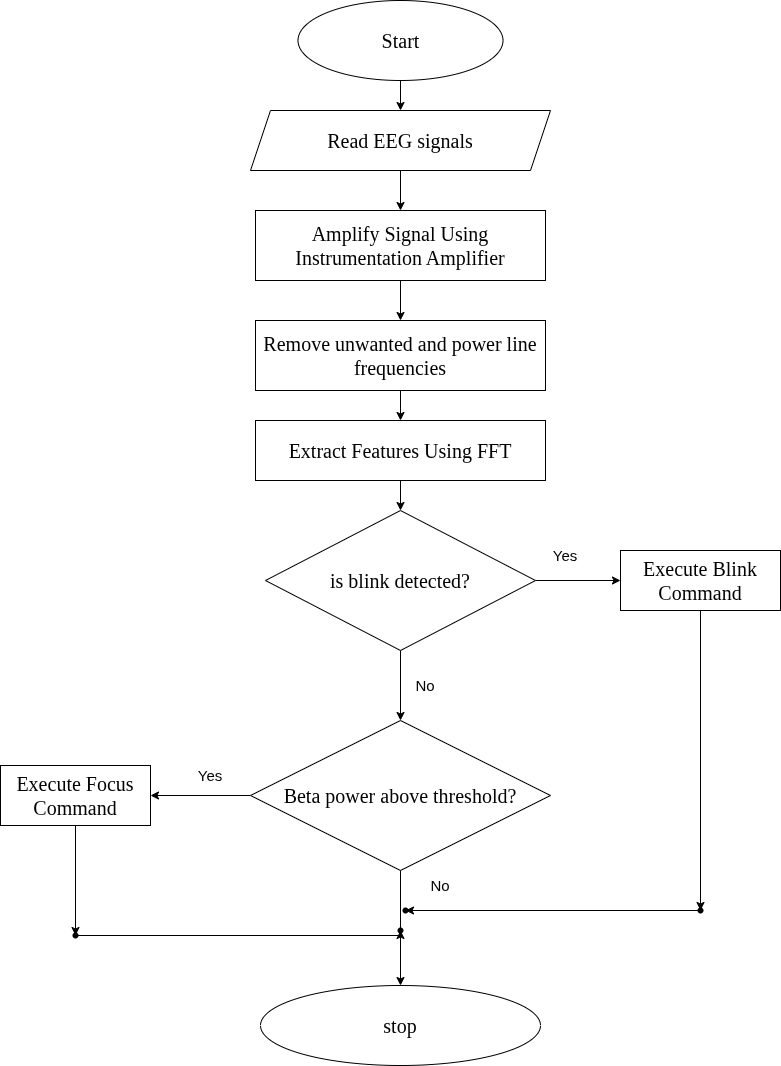

The diagram above was exported from draw.io. Its source (the exported page's mxGraphModel, read from the mxfile embedded in the PNG):
<mxGraphModel dx="1426" dy="798" grid="1" gridSize="10" guides="1" tooltips="1" connect="1" arrows="1" fold="1" page="1" pageScale="1" pageWidth="850" pageHeight="1100" math="0" shadow="0">
  <root>
    <mxCell id="0" />
    <mxCell id="1" parent="0" />
    <mxCell id="gxP2L8wuIomp3ijZbntu-11" edge="1" parent="1" source="gxP2L8wuIomp3ijZbntu-1" style="edgeStyle=orthogonalEdgeStyle;rounded=0;orthogonalLoop=1;jettySize=auto;html=1;" target="gxP2L8wuIomp3ijZbntu-2" value="">
      <mxGeometry relative="1" as="geometry" />
    </mxCell>
    <mxCell id="gxP2L8wuIomp3ijZbntu-1" parent="1" style="ellipse;whiteSpace=wrap;html=1;" value="&lt;font face=&quot;Times New Roman&quot; style=&quot;font-size: 20px;&quot;&gt;Start&lt;/font&gt;" vertex="1">
      <mxGeometry height="80" width="205" x="327.5" y="10" as="geometry" />
    </mxCell>
    <mxCell id="gxP2L8wuIomp3ijZbntu-12" edge="1" parent="1" source="gxP2L8wuIomp3ijZbntu-2" style="edgeStyle=orthogonalEdgeStyle;rounded=0;orthogonalLoop=1;jettySize=auto;html=1;" target="gxP2L8wuIomp3ijZbntu-3" value="">
      <mxGeometry relative="1" as="geometry" />
    </mxCell>
    <mxCell id="gxP2L8wuIomp3ijZbntu-2" parent="1" style="shape=parallelogram;perimeter=parallelogramPerimeter;whiteSpace=wrap;html=1;fixedSize=1;" value="&lt;font face=&quot;Times New Roman&quot; style=&quot;font-size: 20px;&quot;&gt;Read EEG signals&lt;/font&gt;" vertex="1">
      <mxGeometry height="60" width="300" x="280" y="120" as="geometry" />
    </mxCell>
    <mxCell id="gxP2L8wuIomp3ijZbntu-13" edge="1" parent="1" source="gxP2L8wuIomp3ijZbntu-3" style="edgeStyle=orthogonalEdgeStyle;rounded=0;orthogonalLoop=1;jettySize=auto;html=1;" target="gxP2L8wuIomp3ijZbntu-4" value="">
      <mxGeometry relative="1" as="geometry" />
    </mxCell>
    <mxCell id="gxP2L8wuIomp3ijZbntu-3" parent="1" style="rounded=0;whiteSpace=wrap;html=1;" value="&lt;font face=&quot;Times New Roman&quot; style=&quot;font-size: 20px;&quot;&gt;Amplify Signal Using Instrumentation Amplifier&lt;/font&gt;" vertex="1">
      <mxGeometry height="70" width="290" x="285" y="220" as="geometry" />
    </mxCell>
    <mxCell id="gxP2L8wuIomp3ijZbntu-14" edge="1" parent="1" source="gxP2L8wuIomp3ijZbntu-4" style="edgeStyle=orthogonalEdgeStyle;rounded=0;orthogonalLoop=1;jettySize=auto;html=1;" target="gxP2L8wuIomp3ijZbntu-5" value="">
      <mxGeometry relative="1" as="geometry" />
    </mxCell>
    <mxCell id="gxP2L8wuIomp3ijZbntu-4" parent="1" style="rounded=0;whiteSpace=wrap;html=1;" value="&lt;font face=&quot;Times New Roman&quot; style=&quot;font-size: 20px;&quot;&gt;Remove unwanted and power line frequencies&lt;/font&gt;" vertex="1">
      <mxGeometry height="70" width="290" x="285" y="330" as="geometry" />
    </mxCell>
    <mxCell id="gxP2L8wuIomp3ijZbntu-15" edge="1" parent="1" source="gxP2L8wuIomp3ijZbntu-5" style="edgeStyle=orthogonalEdgeStyle;rounded=0;orthogonalLoop=1;jettySize=auto;html=1;" target="gxP2L8wuIomp3ijZbntu-6" value="">
      <mxGeometry relative="1" as="geometry" />
    </mxCell>
    <mxCell id="gxP2L8wuIomp3ijZbntu-5" parent="1" style="rounded=0;whiteSpace=wrap;html=1;" value="&lt;font face=&quot;Times New Roman&quot; style=&quot;font-size: 20px;&quot;&gt;Extract Features Using FFT&lt;/font&gt;" vertex="1">
      <mxGeometry height="60" width="290" x="285" y="430" as="geometry" />
    </mxCell>
    <mxCell id="gxP2L8wuIomp3ijZbntu-17" edge="1" parent="1" source="gxP2L8wuIomp3ijZbntu-6" style="edgeStyle=orthogonalEdgeStyle;rounded=0;orthogonalLoop=1;jettySize=auto;html=1;" target="gxP2L8wuIomp3ijZbntu-16" value="">
      <mxGeometry relative="1" as="geometry" />
    </mxCell>
    <mxCell id="gxP2L8wuIomp3ijZbntu-19" edge="1" parent="1" source="gxP2L8wuIomp3ijZbntu-6" style="edgeStyle=orthogonalEdgeStyle;rounded=0;orthogonalLoop=1;jettySize=auto;html=1;" target="gxP2L8wuIomp3ijZbntu-18" value="">
      <mxGeometry relative="1" as="geometry" />
    </mxCell>
    <mxCell id="gxP2L8wuIomp3ijZbntu-6" parent="1" style="rhombus;whiteSpace=wrap;html=1;" value="&lt;font face=&quot;Times New Roman&quot; style=&quot;font-size: 20px;&quot;&gt;is blink detected?&lt;/font&gt;" vertex="1">
      <mxGeometry height="140" width="270" x="295" y="520" as="geometry" />
    </mxCell>
    <mxCell id="gxP2L8wuIomp3ijZbntu-23" edge="1" parent="1" source="gxP2L8wuIomp3ijZbntu-16" style="edgeStyle=orthogonalEdgeStyle;rounded=0;orthogonalLoop=1;jettySize=auto;html=1;" target="gxP2L8wuIomp3ijZbntu-22" value="">
      <mxGeometry relative="1" as="geometry" />
    </mxCell>
    <mxCell id="gxP2L8wuIomp3ijZbntu-16" parent="1" style="whiteSpace=wrap;html=1;" value="&lt;font face=&quot;Times New Roman&quot; style=&quot;font-size: 20px;&quot;&gt;Execute Blink Command&lt;/font&gt;" vertex="1">
      <mxGeometry height="60" width="160" x="650" y="560" as="geometry" />
    </mxCell>
    <mxCell id="gxP2L8wuIomp3ijZbntu-21" edge="1" parent="1" source="gxP2L8wuIomp3ijZbntu-18" style="edgeStyle=orthogonalEdgeStyle;rounded=0;orthogonalLoop=1;jettySize=auto;html=1;" target="gxP2L8wuIomp3ijZbntu-20" value="">
      <mxGeometry relative="1" as="geometry" />
    </mxCell>
    <mxCell id="gxP2L8wuIomp3ijZbntu-29" edge="1" parent="1" source="gxP2L8wuIomp3ijZbntu-18" style="edgeStyle=orthogonalEdgeStyle;rounded=0;orthogonalLoop=1;jettySize=auto;html=1;" target="gxP2L8wuIomp3ijZbntu-28" value="">
      <mxGeometry relative="1" as="geometry" />
    </mxCell>
    <mxCell id="gxP2L8wuIomp3ijZbntu-18" parent="1" style="rhombus;whiteSpace=wrap;html=1;" value="&lt;font face=&quot;Times New Roman&quot; style=&quot;font-size: 20px;&quot;&gt;Beta power above threshold?&lt;/font&gt;" vertex="1">
      <mxGeometry height="150" width="300" x="280" y="730" as="geometry" />
    </mxCell>
    <mxCell id="gxP2L8wuIomp3ijZbntu-20" parent="1" style="ellipse;whiteSpace=wrap;html=1;" value="&lt;font face=&quot;Times New Roman&quot; style=&quot;font-size: 20px;&quot;&gt;stop&lt;/font&gt;" vertex="1">
      <mxGeometry height="80" width="280" x="290" y="995" as="geometry" />
    </mxCell>
    <mxCell id="gxP2L8wuIomp3ijZbntu-25" edge="1" parent="1" source="gxP2L8wuIomp3ijZbntu-22" style="edgeStyle=orthogonalEdgeStyle;rounded=0;orthogonalLoop=1;jettySize=auto;html=1;" target="gxP2L8wuIomp3ijZbntu-24" value="">
      <mxGeometry relative="1" as="geometry" />
    </mxCell>
    <mxCell id="gxP2L8wuIomp3ijZbntu-22" parent="1" style="shape=waypoint;sketch=0;size=6;pointerEvents=1;points=[];fillColor=default;resizable=0;rotatable=0;perimeter=centerPerimeter;snapToPoint=1;" value="" vertex="1">
      <mxGeometry height="20" width="20" x="720" y="910" as="geometry" />
    </mxCell>
    <mxCell id="gxP2L8wuIomp3ijZbntu-24" parent="1" style="shape=waypoint;sketch=0;size=6;pointerEvents=1;points=[];fillColor=default;resizable=0;rotatable=0;perimeter=centerPerimeter;snapToPoint=1;" value="" vertex="1">
      <mxGeometry height="20" width="20" x="425" y="910" as="geometry" />
    </mxCell>
    <mxCell id="gxP2L8wuIomp3ijZbntu-26" parent="1" style="text;html=1;whiteSpace=wrap;strokeColor=none;fillColor=none;align=center;verticalAlign=middle;rounded=0;" value="&lt;font style=&quot;font-size: 15px;&quot;&gt;Yes&lt;/font&gt;" vertex="1">
      <mxGeometry height="30" width="60" x="565" y="550" as="geometry" />
    </mxCell>
    <mxCell id="gxP2L8wuIomp3ijZbntu-27" parent="1" style="text;html=1;whiteSpace=wrap;strokeColor=none;fillColor=none;align=center;verticalAlign=middle;rounded=0;" value="&lt;font style=&quot;font-size: 15px;&quot;&gt;No&lt;/font&gt;" vertex="1">
      <mxGeometry height="30" width="60" x="425" y="680" as="geometry" />
    </mxCell>
    <mxCell id="gxP2L8wuIomp3ijZbntu-31" edge="1" parent="1" source="gxP2L8wuIomp3ijZbntu-28" style="edgeStyle=orthogonalEdgeStyle;rounded=0;orthogonalLoop=1;jettySize=auto;html=1;" target="gxP2L8wuIomp3ijZbntu-30" value="">
      <mxGeometry relative="1" as="geometry" />
    </mxCell>
    <mxCell id="gxP2L8wuIomp3ijZbntu-28" parent="1" style="whiteSpace=wrap;html=1;" value="&lt;font face=&quot;Times New Roman&quot; style=&quot;font-size: 20px;&quot;&gt;Execute Focus Command&lt;/font&gt;" vertex="1">
      <mxGeometry height="60" width="150" x="30" y="775" as="geometry" />
    </mxCell>
    <mxCell id="gxP2L8wuIomp3ijZbntu-33" edge="1" parent="1" source="gxP2L8wuIomp3ijZbntu-30" style="edgeStyle=orthogonalEdgeStyle;rounded=0;orthogonalLoop=1;jettySize=auto;html=1;" target="gxP2L8wuIomp3ijZbntu-32" value="">
      <mxGeometry relative="1" as="geometry">
        <Array as="points">
          <mxPoint x="430" y="945" />
        </Array>
      </mxGeometry>
    </mxCell>
    <mxCell id="gxP2L8wuIomp3ijZbntu-30" parent="1" style="shape=waypoint;sketch=0;size=6;pointerEvents=1;points=[];fillColor=default;resizable=0;rotatable=0;perimeter=centerPerimeter;snapToPoint=1;" value="" vertex="1">
      <mxGeometry height="20" width="20" x="95" y="935" as="geometry" />
    </mxCell>
    <mxCell id="gxP2L8wuIomp3ijZbntu-32" parent="1" style="shape=waypoint;sketch=0;size=6;pointerEvents=1;points=[];fillColor=default;resizable=0;rotatable=0;perimeter=centerPerimeter;snapToPoint=1;" value="" vertex="1">
      <mxGeometry height="20" width="20" x="420" y="930" as="geometry" />
    </mxCell>
    <mxCell id="gxP2L8wuIomp3ijZbntu-34" parent="1" style="text;html=1;whiteSpace=wrap;strokeColor=none;fillColor=none;align=center;verticalAlign=middle;rounded=0;" value="&lt;font style=&quot;font-size: 15px;&quot;&gt;Yes&lt;/font&gt;" vertex="1">
      <mxGeometry height="30" width="60" x="210" y="770" as="geometry" />
    </mxCell>
    <mxCell id="gxP2L8wuIomp3ijZbntu-35" parent="1" style="text;html=1;whiteSpace=wrap;strokeColor=none;fillColor=none;align=center;verticalAlign=middle;rounded=0;" value="&lt;font style=&quot;font-size: 15px;&quot;&gt;No&lt;/font&gt;" vertex="1">
      <mxGeometry height="30" width="60" x="440" y="880" as="geometry" />
    </mxCell>
  </root>
</mxGraphModel>